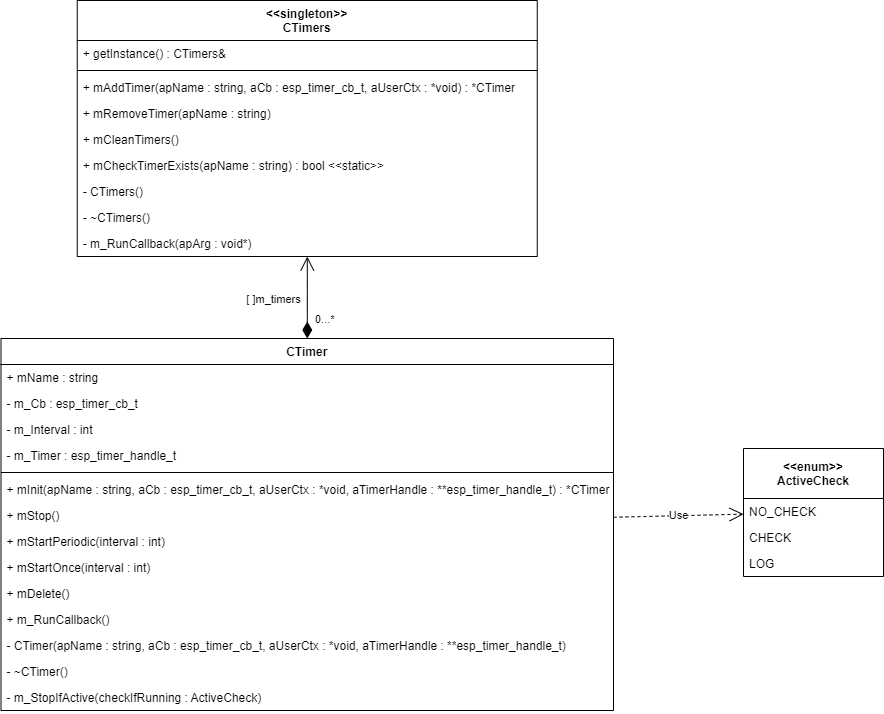

The diagram above was exported from draw.io. Its source (the exported page's mxGraphModel, read from the mxfile embedded in the PNG):
<mxGraphModel dx="1649" dy="660" grid="1" gridSize="10" guides="1" tooltips="1" connect="1" arrows="1" fold="1" page="1" pageScale="1" pageWidth="850" pageHeight="1100" math="0" shadow="0">
  <root>
    <mxCell id="0" />
    <mxCell id="1" parent="0" />
    <mxCell id="2" value="CTimer" style="swimlane;fontStyle=1;align=center;verticalAlign=top;childLayout=stackLayout;horizontal=1;startSize=26;horizontalStack=0;resizeParent=1;resizeParentMax=0;resizeLast=0;collapsible=1;marginBottom=0;" parent="1" vertex="1">
      <mxGeometry x="437.5" y="760" width="612.5" height="372" as="geometry" />
    </mxCell>
    <mxCell id="25" value="+ mName : string" style="text;strokeColor=none;fillColor=none;align=left;verticalAlign=top;spacingLeft=4;spacingRight=4;overflow=hidden;rotatable=0;points=[[0,0.5],[1,0.5]];portConstraint=eastwest;" parent="2" vertex="1">
      <mxGeometry y="26" width="612.5" height="26" as="geometry" />
    </mxCell>
    <mxCell id="26" value="- m_Cb : esp_timer_cb_t" style="text;strokeColor=none;fillColor=none;align=left;verticalAlign=top;spacingLeft=4;spacingRight=4;overflow=hidden;rotatable=0;points=[[0,0.5],[1,0.5]];portConstraint=eastwest;" parent="2" vertex="1">
      <mxGeometry y="52" width="612.5" height="26" as="geometry" />
    </mxCell>
    <mxCell id="27" value="- m_Interval : int" style="text;strokeColor=none;fillColor=none;align=left;verticalAlign=top;spacingLeft=4;spacingRight=4;overflow=hidden;rotatable=0;points=[[0,0.5],[1,0.5]];portConstraint=eastwest;" parent="2" vertex="1">
      <mxGeometry y="78" width="612.5" height="26" as="geometry" />
    </mxCell>
    <mxCell id="28" value="- m_Timer : esp_timer_handle_t" style="text;strokeColor=none;fillColor=none;align=left;verticalAlign=top;spacingLeft=4;spacingRight=4;overflow=hidden;rotatable=0;points=[[0,0.5],[1,0.5]];portConstraint=eastwest;" parent="2" vertex="1">
      <mxGeometry y="104" width="612.5" height="26" as="geometry" />
    </mxCell>
    <mxCell id="4" value="" style="line;strokeWidth=1;fillColor=none;align=left;verticalAlign=middle;spacingTop=-1;spacingLeft=3;spacingRight=3;rotatable=0;labelPosition=right;points=[];portConstraint=eastwest;" parent="2" vertex="1">
      <mxGeometry y="130" width="612.5" height="8" as="geometry" />
    </mxCell>
    <mxCell id="5" value="+ mInit(apName : string, aCb : esp_timer_cb_t, aUserCtx : *void, aTimerHandle : **esp_timer_handle_t) : *CTimer" style="text;strokeColor=none;fillColor=none;align=left;verticalAlign=top;spacingLeft=4;spacingRight=4;overflow=hidden;rotatable=0;points=[[0,0.5],[1,0.5]];portConstraint=eastwest;" parent="2" vertex="1">
      <mxGeometry y="138" width="612.5" height="26" as="geometry" />
    </mxCell>
    <mxCell id="20" value="+ mStop()" style="text;strokeColor=none;fillColor=none;align=left;verticalAlign=top;spacingLeft=4;spacingRight=4;overflow=hidden;rotatable=0;points=[[0,0.5],[1,0.5]];portConstraint=eastwest;" parent="2" vertex="1">
      <mxGeometry y="164" width="612.5" height="26" as="geometry" />
    </mxCell>
    <mxCell id="21" value="+ mStartPeriodic(interval : int)" style="text;strokeColor=none;fillColor=none;align=left;verticalAlign=top;spacingLeft=4;spacingRight=4;overflow=hidden;rotatable=0;points=[[0,0.5],[1,0.5]];portConstraint=eastwest;" parent="2" vertex="1">
      <mxGeometry y="190" width="612.5" height="26" as="geometry" />
    </mxCell>
    <mxCell id="22" value="+ mStartOnce(interval : int)" style="text;strokeColor=none;fillColor=none;align=left;verticalAlign=top;spacingLeft=4;spacingRight=4;overflow=hidden;rotatable=0;points=[[0,0.5],[1,0.5]];portConstraint=eastwest;" parent="2" vertex="1">
      <mxGeometry y="216" width="612.5" height="26" as="geometry" />
    </mxCell>
    <mxCell id="23" value="+ mDelete()" style="text;strokeColor=none;fillColor=none;align=left;verticalAlign=top;spacingLeft=4;spacingRight=4;overflow=hidden;rotatable=0;points=[[0,0.5],[1,0.5]];portConstraint=eastwest;" parent="2" vertex="1">
      <mxGeometry y="242" width="612.5" height="26" as="geometry" />
    </mxCell>
    <mxCell id="24" value="+ m_RunCallback()" style="text;strokeColor=none;fillColor=none;align=left;verticalAlign=top;spacingLeft=4;spacingRight=4;overflow=hidden;rotatable=0;points=[[0,0.5],[1,0.5]];portConstraint=eastwest;" parent="2" vertex="1">
      <mxGeometry y="268" width="612.5" height="26" as="geometry" />
    </mxCell>
    <mxCell id="41" value="- CTimer(apName : string, aCb : esp_timer_cb_t, aUserCtx : *void, aTimerHandle : **esp_timer_handle_t)" style="text;strokeColor=none;fillColor=none;align=left;verticalAlign=top;spacingLeft=4;spacingRight=4;overflow=hidden;rotatable=0;points=[[0,0.5],[1,0.5]];portConstraint=eastwest;" parent="2" vertex="1">
      <mxGeometry y="294" width="612.5" height="26" as="geometry" />
    </mxCell>
    <mxCell id="42" value="- ~CTimer()" style="text;strokeColor=none;fillColor=none;align=left;verticalAlign=top;spacingLeft=4;spacingRight=4;overflow=hidden;rotatable=0;points=[[0,0.5],[1,0.5]];portConstraint=eastwest;" parent="2" vertex="1">
      <mxGeometry y="320" width="612.5" height="26" as="geometry" />
    </mxCell>
    <mxCell id="43" value="- m_StopIfActive(checkIfRunning : ActiveCheck)" style="text;strokeColor=none;fillColor=none;align=left;verticalAlign=top;spacingLeft=4;spacingRight=4;overflow=hidden;rotatable=0;points=[[0,0.5],[1,0.5]];portConstraint=eastwest;" parent="2" vertex="1">
      <mxGeometry y="346" width="612.5" height="26" as="geometry" />
    </mxCell>
    <mxCell id="6" value="&lt;&lt;singleton&gt;&gt;&#10;CTimers" style="swimlane;fontStyle=1;align=center;verticalAlign=top;childLayout=stackLayout;horizontal=1;startSize=40;horizontalStack=0;resizeParent=1;resizeParentMax=0;resizeLast=0;collapsible=1;marginBottom=0;" parent="1" vertex="1">
      <mxGeometry x="513.75" y="422" width="460" height="256" as="geometry" />
    </mxCell>
    <mxCell id="9" value="+ getInstance() : CTimers&amp;" style="text;strokeColor=none;fillColor=none;align=left;verticalAlign=top;spacingLeft=4;spacingRight=4;overflow=hidden;rotatable=0;points=[[0,0.5],[1,0.5]];portConstraint=eastwest;" parent="6" vertex="1">
      <mxGeometry y="40" width="460" height="26" as="geometry" />
    </mxCell>
    <mxCell id="8" value="" style="line;strokeWidth=1;fillColor=none;align=left;verticalAlign=middle;spacingTop=-1;spacingLeft=3;spacingRight=3;rotatable=0;labelPosition=right;points=[];portConstraint=eastwest;" parent="6" vertex="1">
      <mxGeometry y="66" width="460" height="8" as="geometry" />
    </mxCell>
    <mxCell id="12" value="+ mAddTimer(apName : string, aCb : esp_timer_cb_t, aUserCtx : *void) : *CTimer" style="text;strokeColor=none;fillColor=none;align=left;verticalAlign=top;spacingLeft=4;spacingRight=4;overflow=hidden;rotatable=0;points=[[0,0.5],[1,0.5]];portConstraint=eastwest;" parent="6" vertex="1">
      <mxGeometry y="74" width="460" height="26" as="geometry" />
    </mxCell>
    <mxCell id="14" value="+ mRemoveTimer(apName : string)" style="text;strokeColor=none;fillColor=none;align=left;verticalAlign=top;spacingLeft=4;spacingRight=4;overflow=hidden;rotatable=0;points=[[0,0.5],[1,0.5]];portConstraint=eastwest;" parent="6" vertex="1">
      <mxGeometry y="100" width="460" height="26" as="geometry" />
    </mxCell>
    <mxCell id="15" value="+ mCleanTimers()" style="text;strokeColor=none;fillColor=none;align=left;verticalAlign=top;spacingLeft=4;spacingRight=4;overflow=hidden;rotatable=0;points=[[0,0.5],[1,0.5]];portConstraint=eastwest;" parent="6" vertex="1">
      <mxGeometry y="126" width="460" height="26" as="geometry" />
    </mxCell>
    <mxCell id="16" value="+ mCheckTimerExists(apName : string) : bool &lt;&lt;static&gt;&gt;" style="text;strokeColor=none;fillColor=none;align=left;verticalAlign=top;spacingLeft=4;spacingRight=4;overflow=hidden;rotatable=0;points=[[0,0.5],[1,0.5]];portConstraint=eastwest;" parent="6" vertex="1">
      <mxGeometry y="152" width="460" height="26" as="geometry" />
    </mxCell>
    <mxCell id="17" value="- CTimers()" style="text;strokeColor=none;fillColor=none;align=left;verticalAlign=top;spacingLeft=4;spacingRight=4;overflow=hidden;rotatable=0;points=[[0,0.5],[1,0.5]];portConstraint=eastwest;" parent="6" vertex="1">
      <mxGeometry y="178" width="460" height="26" as="geometry" />
    </mxCell>
    <mxCell id="18" value="- ~CTimers()" style="text;strokeColor=none;fillColor=none;align=left;verticalAlign=top;spacingLeft=4;spacingRight=4;overflow=hidden;rotatable=0;points=[[0,0.5],[1,0.5]];portConstraint=eastwest;" parent="6" vertex="1">
      <mxGeometry y="204" width="460" height="26" as="geometry" />
    </mxCell>
    <mxCell id="19" value="- m_RunCallback(apArg : void*)" style="text;strokeColor=none;fillColor=none;align=left;verticalAlign=top;spacingLeft=4;spacingRight=4;overflow=hidden;rotatable=0;points=[[0,0.5],[1,0.5]];portConstraint=eastwest;" parent="6" vertex="1">
      <mxGeometry y="230" width="460" height="26" as="geometry" />
    </mxCell>
    <mxCell id="10" value="0...*" style="endArrow=open;html=1;endSize=12;startArrow=diamondThin;startSize=14;startFill=1;edgeStyle=orthogonalEdgeStyle;align=left;verticalAlign=bottom;" parent="1" source="2" target="6" edge="1">
      <mxGeometry x="-0.7561" y="-6" relative="1" as="geometry">
        <mxPoint x="350" y="370" as="sourcePoint" />
        <mxPoint x="510" y="370" as="targetPoint" />
        <mxPoint as="offset" />
      </mxGeometry>
    </mxCell>
    <mxCell id="11" value="[ ]m_timers" style="edgeLabel;html=1;align=center;verticalAlign=middle;resizable=0;points=[];" parent="10" vertex="1" connectable="0">
      <mxGeometry x="-0.125" y="-4" relative="1" as="geometry">
        <mxPoint x="-38" y="-4" as="offset" />
      </mxGeometry>
    </mxCell>
    <mxCell id="35" value="&lt;&lt;enum&gt;&gt;&#10;ActiveCheck" style="swimlane;fontStyle=1;childLayout=stackLayout;horizontal=1;startSize=50;fillColor=none;horizontalStack=0;resizeParent=1;resizeParentMax=0;resizeLast=0;collapsible=1;marginBottom=0;" parent="1" vertex="1">
      <mxGeometry x="1180" y="870" width="140" height="128" as="geometry" />
    </mxCell>
    <mxCell id="36" value="NO_CHECK" style="text;strokeColor=none;fillColor=none;align=left;verticalAlign=top;spacingLeft=4;spacingRight=4;overflow=hidden;rotatable=0;points=[[0,0.5],[1,0.5]];portConstraint=eastwest;" parent="35" vertex="1">
      <mxGeometry y="50" width="140" height="26" as="geometry" />
    </mxCell>
    <mxCell id="37" value="CHECK" style="text;strokeColor=none;fillColor=none;align=left;verticalAlign=top;spacingLeft=4;spacingRight=4;overflow=hidden;rotatable=0;points=[[0,0.5],[1,0.5]];portConstraint=eastwest;" parent="35" vertex="1">
      <mxGeometry y="76" width="140" height="26" as="geometry" />
    </mxCell>
    <mxCell id="38" value="LOG" style="text;strokeColor=none;fillColor=none;align=left;verticalAlign=top;spacingLeft=4;spacingRight=4;overflow=hidden;rotatable=0;points=[[0,0.5],[1,0.5]];portConstraint=eastwest;" parent="35" vertex="1">
      <mxGeometry y="102" width="140" height="26" as="geometry" />
    </mxCell>
    <mxCell id="39" value="Use" style="endArrow=open;endSize=12;dashed=1;html=1;" parent="1" source="2" target="35" edge="1">
      <mxGeometry width="160" relative="1" as="geometry">
        <mxPoint x="910" y="950" as="sourcePoint" />
        <mxPoint x="1070" y="950" as="targetPoint" />
      </mxGeometry>
    </mxCell>
  </root>
</mxGraphModel>